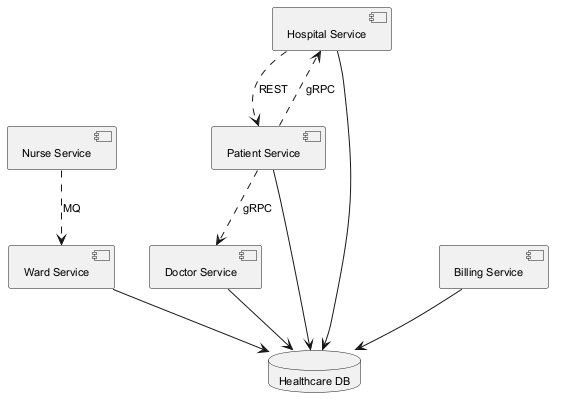

The diagram above was rendered by PlantUML. Its source (embedded in the PNG):
@startuml
skinparam backgroundColor #FFFFFF
skinparam classBackgroundColor #E8F4FA
skinparam classBorderColor #2C7DA0
skinparam defaultFontSize 11
component "Nurse Service" as C_NurseService
component "Ward Service" as C_WardService
component "Hospital Service" as C_HospitalService
component "Doctor Service" as C_DoctorService
component "Billing Service" as C_BillingService
component "Patient Service" as C_PatientService
database "Healthcare DB" as DB_healthcare
C_WardService --> DB_healthcare
C_HospitalService --> DB_healthcare
C_DoctorService --> DB_healthcare
C_BillingService --> DB_healthcare
C_PatientService --> DB_healthcare
C_HospitalService ..> C_PatientService : REST
C_PatientService ..> C_HospitalService : gRPC
C_PatientService ..> C_DoctorService : gRPC
C_NurseService ..> C_WardService : MQ
@enduml